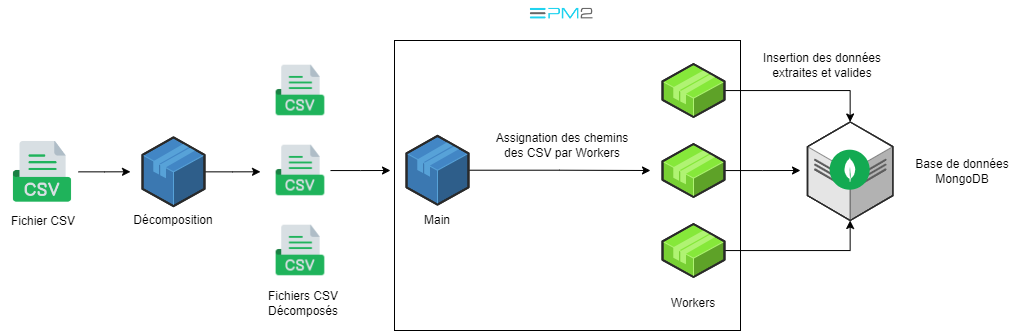

The diagram above was exported from draw.io. Its source (the exported page's mxGraphModel, read from the mxfile embedded in the PNG):
<mxGraphModel dx="1040" dy="731" grid="1" gridSize="10" guides="1" tooltips="1" connect="1" arrows="1" fold="1" page="1" pageScale="1" pageWidth="827" pageHeight="1169" math="0" shadow="0">
  <root>
    <mxCell id="0" />
    <mxCell id="1" parent="0" />
    <mxCell id="MfBWw_qFBkt6O2l-abY2-23" style="edgeStyle=orthogonalEdgeStyle;rounded=0;orthogonalLoop=1;jettySize=auto;html=1;" edge="1" parent="1" source="MfBWw_qFBkt6O2l-abY2-2">
      <mxGeometry relative="1" as="geometry">
        <mxPoint x="150" y="211.29999999999995" as="targetPoint" />
      </mxGeometry>
    </mxCell>
    <mxCell id="MfBWw_qFBkt6O2l-abY2-2" value="" style="shape=image;verticalLabelPosition=bottom;labelBackgroundColor=default;verticalAlign=top;aspect=fixed;imageAspect=0;image=https://cdn-icons-png.flaticon.com/512/8242/8242984.png;" vertex="1" parent="1">
      <mxGeometry x="26" y="175.3" width="72" height="72" as="geometry" />
    </mxCell>
    <mxCell id="MfBWw_qFBkt6O2l-abY2-3" value="Fichier CSV" style="text;html=1;align=center;verticalAlign=middle;whiteSpace=wrap;rounded=0;" vertex="1" parent="1">
      <mxGeometry x="20" y="247.3" width="86" height="28" as="geometry" />
    </mxCell>
    <mxCell id="MfBWw_qFBkt6O2l-abY2-6" value="" style="verticalLabelPosition=bottom;html=1;verticalAlign=top;strokeWidth=1;align=center;outlineConnect=0;dashed=0;outlineConnect=0;shape=mxgraph.aws3d.dataCenter;strokeColor=#5E5E5E;aspect=fixed;" vertex="1" parent="1">
      <mxGeometry x="827" y="161.5" width="85.32" height="98.5" as="geometry" />
    </mxCell>
    <mxCell id="MfBWw_qFBkt6O2l-abY2-24" style="edgeStyle=orthogonalEdgeStyle;rounded=0;orthogonalLoop=1;jettySize=auto;html=1;" edge="1" parent="1" source="MfBWw_qFBkt6O2l-abY2-16">
      <mxGeometry relative="1" as="geometry">
        <mxPoint x="280" y="211.29999999999995" as="targetPoint" />
      </mxGeometry>
    </mxCell>
    <mxCell id="MfBWw_qFBkt6O2l-abY2-16" value="" style="verticalLabelPosition=bottom;html=1;verticalAlign=top;strokeWidth=1;align=center;outlineConnect=0;dashed=0;outlineConnect=0;shape=mxgraph.aws3d.application;fillColor=#4286c5;strokeColor=#57A2D8;aspect=fixed;" vertex="1" parent="1">
      <mxGeometry x="162" y="176.9" width="62" height="68.8" as="geometry" />
    </mxCell>
    <mxCell id="MfBWw_qFBkt6O2l-abY2-17" value="Décomposition" style="text;html=1;align=center;verticalAlign=middle;whiteSpace=wrap;rounded=0;" vertex="1" parent="1">
      <mxGeometry x="150" y="245.70000000000002" width="86" height="28" as="geometry" />
    </mxCell>
    <mxCell id="MfBWw_qFBkt6O2l-abY2-19" value="" style="shape=image;verticalLabelPosition=bottom;labelBackgroundColor=default;verticalAlign=top;aspect=fixed;imageAspect=0;image=https://cdn-icons-png.flaticon.com/512/8242/8242984.png;" vertex="1" parent="1">
      <mxGeometry x="290" y="99.99999999999999" width="60" height="60" as="geometry" />
    </mxCell>
    <mxCell id="MfBWw_qFBkt6O2l-abY2-25" style="edgeStyle=orthogonalEdgeStyle;rounded=0;orthogonalLoop=1;jettySize=auto;html=1;" edge="1" parent="1" source="MfBWw_qFBkt6O2l-abY2-20">
      <mxGeometry relative="1" as="geometry">
        <mxPoint x="410" y="210" as="targetPoint" />
      </mxGeometry>
    </mxCell>
    <mxCell id="MfBWw_qFBkt6O2l-abY2-20" value="" style="shape=image;verticalLabelPosition=bottom;labelBackgroundColor=default;verticalAlign=top;aspect=fixed;imageAspect=0;image=https://cdn-icons-png.flaticon.com/512/8242/8242984.png;" vertex="1" parent="1">
      <mxGeometry x="290" y="180" width="60" height="60" as="geometry" />
    </mxCell>
    <mxCell id="MfBWw_qFBkt6O2l-abY2-21" value="" style="shape=image;verticalLabelPosition=bottom;labelBackgroundColor=default;verticalAlign=top;aspect=fixed;imageAspect=0;image=https://cdn-icons-png.flaticon.com/512/8242/8242984.png;" vertex="1" parent="1">
      <mxGeometry x="290" y="260" width="60" height="60" as="geometry" />
    </mxCell>
    <mxCell id="MfBWw_qFBkt6O2l-abY2-22" value="Fichiers CSV Décomposés" style="text;html=1;align=center;verticalAlign=middle;whiteSpace=wrap;rounded=0;" vertex="1" parent="1">
      <mxGeometry x="280" y="328.70000000000005" width="86" height="28" as="geometry" />
    </mxCell>
    <mxCell id="MfBWw_qFBkt6O2l-abY2-26" value="Main" style="text;html=1;align=center;verticalAlign=middle;whiteSpace=wrap;rounded=0;" vertex="1" parent="1">
      <mxGeometry x="414" y="245.7" width="86" height="28" as="geometry" />
    </mxCell>
    <mxCell id="MfBWw_qFBkt6O2l-abY2-27" value="" style="shape=image;verticalLabelPosition=bottom;labelBackgroundColor=default;verticalAlign=top;aspect=fixed;imageAspect=0;image=https://raw.githubusercontent.com/unitech/pm2/master/pres/pm2.20d3ef.png;" vertex="1" parent="1">
      <mxGeometry x="536.38" y="40" width="91.23" height="25.7" as="geometry" />
    </mxCell>
    <mxCell id="MfBWw_qFBkt6O2l-abY2-33" style="edgeStyle=orthogonalEdgeStyle;rounded=0;orthogonalLoop=1;jettySize=auto;html=1;" edge="1" parent="1" source="MfBWw_qFBkt6O2l-abY2-28">
      <mxGeometry relative="1" as="geometry">
        <mxPoint x="670" y="210" as="targetPoint" />
      </mxGeometry>
    </mxCell>
    <mxCell id="MfBWw_qFBkt6O2l-abY2-28" value="" style="verticalLabelPosition=bottom;html=1;verticalAlign=top;strokeWidth=1;align=center;outlineConnect=0;dashed=0;outlineConnect=0;shape=mxgraph.aws3d.application;fillColor=#4286c5;strokeColor=#57A2D8;aspect=fixed;" vertex="1" parent="1">
      <mxGeometry x="426" y="175.3" width="62" height="68.8" as="geometry" />
    </mxCell>
    <mxCell id="MfBWw_qFBkt6O2l-abY2-39" style="edgeStyle=orthogonalEdgeStyle;rounded=0;orthogonalLoop=1;jettySize=auto;html=1;" edge="1" parent="1" source="MfBWw_qFBkt6O2l-abY2-29" target="MfBWw_qFBkt6O2l-abY2-6">
      <mxGeometry relative="1" as="geometry" />
    </mxCell>
    <mxCell id="MfBWw_qFBkt6O2l-abY2-29" value="" style="verticalLabelPosition=bottom;html=1;verticalAlign=top;strokeWidth=1;align=center;outlineConnect=0;dashed=0;outlineConnect=0;shape=mxgraph.aws3d.application2;fillColor=#86E83A;strokeColor=#B0F373;aspect=fixed;" vertex="1" parent="1">
      <mxGeometry x="682" y="103.5" width="62" height="53" as="geometry" />
    </mxCell>
    <mxCell id="MfBWw_qFBkt6O2l-abY2-40" style="edgeStyle=orthogonalEdgeStyle;rounded=0;orthogonalLoop=1;jettySize=auto;html=1;" edge="1" parent="1" source="MfBWw_qFBkt6O2l-abY2-30">
      <mxGeometry relative="1" as="geometry">
        <mxPoint x="820.0000000000002" y="210" as="targetPoint" />
      </mxGeometry>
    </mxCell>
    <mxCell id="MfBWw_qFBkt6O2l-abY2-30" value="" style="verticalLabelPosition=bottom;html=1;verticalAlign=top;strokeWidth=1;align=center;outlineConnect=0;dashed=0;outlineConnect=0;shape=mxgraph.aws3d.application2;fillColor=#86E83A;strokeColor=#B0F373;aspect=fixed;" vertex="1" parent="1">
      <mxGeometry x="682" y="183.5" width="62" height="53" as="geometry" />
    </mxCell>
    <mxCell id="MfBWw_qFBkt6O2l-abY2-41" style="edgeStyle=orthogonalEdgeStyle;rounded=0;orthogonalLoop=1;jettySize=auto;html=1;" edge="1" parent="1" source="MfBWw_qFBkt6O2l-abY2-31" target="MfBWw_qFBkt6O2l-abY2-6">
      <mxGeometry relative="1" as="geometry" />
    </mxCell>
    <mxCell id="MfBWw_qFBkt6O2l-abY2-31" value="" style="verticalLabelPosition=bottom;html=1;verticalAlign=top;strokeWidth=1;align=center;outlineConnect=0;dashed=0;outlineConnect=0;shape=mxgraph.aws3d.application2;fillColor=#86E83A;strokeColor=#B0F373;aspect=fixed;" vertex="1" parent="1">
      <mxGeometry x="682" y="263.5" width="62" height="53" as="geometry" />
    </mxCell>
    <mxCell id="MfBWw_qFBkt6O2l-abY2-32" value="Workers" style="text;html=1;align=center;verticalAlign=middle;whiteSpace=wrap;rounded=0;" vertex="1" parent="1">
      <mxGeometry x="670" y="328.70000000000005" width="86" height="28" as="geometry" />
    </mxCell>
    <mxCell id="MfBWw_qFBkt6O2l-abY2-34" value="" style="rounded=0;whiteSpace=wrap;html=1;fillColor=none;" vertex="1" parent="1">
      <mxGeometry x="414" y="80" width="346" height="290" as="geometry" />
    </mxCell>
    <mxCell id="MfBWw_qFBkt6O2l-abY2-35" value="Assignation des chemins des CSV par Workers" style="text;html=1;align=center;verticalAlign=middle;whiteSpace=wrap;rounded=0;" vertex="1" parent="1">
      <mxGeometry x="512" y="170" width="140" height="30" as="geometry" />
    </mxCell>
    <mxCell id="MfBWw_qFBkt6O2l-abY2-38" value="" style="shape=image;verticalLabelPosition=bottom;labelBackgroundColor=default;verticalAlign=top;aspect=fixed;imageAspect=0;image=https://www.svgrepo.com/show/331488/mongodb.svg;" vertex="1" parent="1">
      <mxGeometry x="849.66" y="189.7" width="40" height="40" as="geometry" />
    </mxCell>
    <mxCell id="MfBWw_qFBkt6O2l-abY2-42" value="Insertion des données extraites et valides" style="text;html=1;align=center;verticalAlign=middle;whiteSpace=wrap;rounded=0;" vertex="1" parent="1">
      <mxGeometry x="772.32" y="90" width="140" height="30" as="geometry" />
    </mxCell>
    <mxCell id="MfBWw_qFBkt6O2l-abY2-43" value="Base de données MongoDB" style="text;html=1;align=center;verticalAlign=middle;whiteSpace=wrap;rounded=0;" vertex="1" parent="1">
      <mxGeometry x="912.32" y="188.8" width="140" height="45" as="geometry" />
    </mxCell>
  </root>
</mxGraphModel>